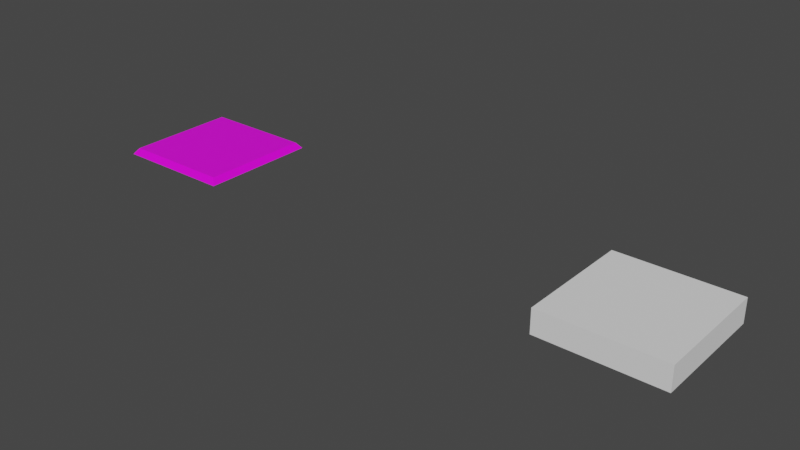# Source: base.blend  (saved by Blender 3.0.42; exported with 4.5.12 LTS)
import bpy
from mathutils import Matrix  # noqa: F401  (used for matrix-valued properties, if any)

bpy.ops.wm.read_factory_settings(use_empty=True)
scene = bpy.context.scene
scene.name = 'Scene'

# ---- collections
col_collection = bpy.data.collections.new('Collection'); scene.collection.children.link(col_collection)

# ---- images (referenced by path relative to the original .blend; pixels are not part of the script)
import os
ASSET_DIR = os.environ.get("B2B_ASSET_DIR", "")  # directory of the original .blend (textures are referenced by path, not embedded)
HERE = os.path.dirname(os.path.abspath(__file__))  # packed textures are extracted next to this script under _unpacked/

def load_image(name, relpath, width, height, colorspace="sRGB"):
    """Load a texture the original file referenced (path relative to the .blend, or extracted next to this script)."""
    p = next((c for c in (os.path.join(HERE, relpath), os.path.join(ASSET_DIR, relpath)) if relpath and os.path.exists(c)), "")
    if p:
        img = bpy.data.images.load(p, check_existing=True)
        img.name = name
    else:  # same state as the original file: an image datablock whose file is absent (Cycles renders it pink)
        img = bpy.data.images.new(name, width, height)
        img.source = "FILE"
        img.filepath = "//" + (relpath or name)
    img.colorspace_settings.name = colorspace
    return img
img_palette_png = load_image('palette.png', 'palette.png', 1024, 1024, 'sRGB')

# ---- materials (node trees are filled in below, after node groups)
mat_material = bpy.data.materials.new('Material')
mat_material.alpha_threshold = 0.0
mat_material.use_transparent_shadow = False
mat_material.line_color = (0.0, 0.0, 0.0, 1.0)

# ---- material node trees
mat_material.use_nodes = True; mat_material.node_tree.nodes.clear()
_N = mat_material.node_tree.nodes; _L = mat_material.node_tree.links
n0 = _N.new('ShaderNodeOutputMaterial'); n0.name = 'Material Output'; n0.location = (300, 300)
n1 = _N.new('ShaderNodeBsdfPrincipled'); n1.name = 'Principled BSDF'; n1.location = (10, 300)
n1.distribution = 'GGX'
n1.subsurface_method = 'RANDOM_WALK_SKIN'
n1.inputs[2].default_value = 0.4
n1.inputs[3].default_value = 1.45
n1.inputs[27].default_value = (0.0, 0.0, 0.0, 1.0)
n1.inputs[28].default_value = 1.0
n2 = _N.new('ShaderNodeTexImage'); n2.name = 'Image Texture'; n2.location = (-411, 180)
n2.image = img_palette_png
n2.interpolation = 'Closest'
_L.new(n1.outputs[0], n0.inputs[0])
_L.new(n2.outputs[0], n1.inputs[0])
n0.is_active_output = True

# ---- world
world_world = bpy.data.worlds.new('World'); scene.world = world_world
world_world.use_nodes = True; world_world.node_tree.nodes.clear()
_N = world_world.node_tree.nodes; _L = world_world.node_tree.links
n0 = _N.new('ShaderNodeOutputWorld'); n0.name = 'World Output'; n0.location = (300, 300)
n1 = _N.new('ShaderNodeBackground'); n1.name = 'Background'; n1.location = (10, 300)
n1.inputs[0].default_value = (0.05088, 0.05088, 0.05088, 1.0)
_L.new(n1.outputs[0], n0.inputs[0])
n0.is_active_output = True
world_world.color = (0.05088, 0.05088, 0.05088)
world_world.use_sun_shadow = False
world_world.sun_shadow_jitter_overblur = 0.0

# ---- meshes
me_cube = bpy.data.meshes.new('Cube')
me_cube.from_pydata([(0.9609, 0.9609, -0.000558), (1.0, 1.0, -0.05056), (0.9609, 0.03908, -0.000558), (1.0, 0.0, -0.05056), (0.03908, 0.9609, -0.000558), (0.0, 1.0, -0.05056), (0.03908, 0.03908, -0.000558), (0.0, 0.0, -0.05056)], [], [(0, 4, 6, 2), (3, 2, 6, 7), (7, 6, 4, 5), (5, 1, 3, 7), (1, 0, 2, 3), (5, 4, 0, 1)])
_uv = me_cube.uv_layers.new(name='UVMap')
_uv.uv.foreach_set('vector', [0.3764, 0.3425, 0.3764, 0.3425, 0.3764, 0.3425, 0.3764, 0.3425, 0.3491, 0.3819, 0.3491, 0.3819, 0.3491, 0.3819, 0.3491, 0.3819, 0.3491, 0.3819, 0.3491, 0.3819, 0.3491, 0.3819, 0.3491, 0.3819, 0.3764, 0.3425, 0.3764, 0.3425, 0.3764, 0.3425, 0.3764, 0.3425, 0.3491, 0.3819, 0.3491, 0.3819, 0.3491, 0.3819, 0.3491, 0.3819, 0.3491, 0.3819, 0.3491, 0.3819, 0.3491, 0.3819, 0.3491, 0.3819])
me_cube.materials.append(mat_material)
me_cube.use_remesh_preserve_volume = False
me_cube.use_remesh_preserve_attributes = False
me_cube.use_mirror_vertex_groups = False
me_cube.update()
me_plane = bpy.data.meshes.new('Plane')
me_plane.from_pydata([(0.0, 0.0, 0.0), (1.0, 0.0, 0.0), (0.0, 1.0, 0.0), (1.0, 1.0, 0.0), (0.0, 1.0, 0.2), (0.0, 0.0, 0.2), (1.0, 0.0, 0.2), (1.0, 1.0, 0.2)], [], [(0, 2, 3, 1), (5, 6, 7, 4), (0, 1, 6, 5), (1, 3, 7, 6), (2, 0, 5, 4), (3, 2, 4, 7)])
_uv = me_plane.uv_layers.new(name='UVMap')
_uv.uv.foreach_set('vector', [0.0, 0.0, 0.0, 1.0, 1.0, 1.0, 1.0, 0.0, 0.0, 0.0, 1.0, 0.0, 1.0, 1.0, 0.0, 1.0, 0.0, 0.0, 1.0, 0.0, 1.0, 0.0, 0.0, 0.0, 1.0, 0.0, 1.0, 1.0, 1.0, 1.0, 1.0, 0.0, 0.0, 1.0, 0.0, 0.0, 0.0, 0.0, 0.0, 1.0, 1.0, 1.0, 0.0, 1.0, 0.0, 1.0, 1.0, 1.0])
me_plane.use_remesh_fix_poles = True
me_plane.use_remesh_preserve_attributes = False
me_plane.update()

# ---- objects
ob_tile = bpy.data.objects.new('Tile', me_cube)
ob_plane = bpy.data.objects.new('Plane', me_plane)

# ---- transforms, parenting, visibility, modifiers, constraints
ob_tile.location = (-4.0, 0.0, 0.0)
ob_tile.lock_rotations_4d = False
ob_tile.empty_display_type = 'ARROWS'
ob_tile.lineart.crease_threshold = 0.0
ob_plane.location = (0.0, 0.0, -0.2)

# ---- collection membership
col_collection.objects.link(ob_tile)
col_collection.objects.link(ob_plane)

# ---- scene / render settings (as saved in the file)
scene.frame_start = 1; scene.frame_end = 250; scene.frame_set(1)
scene.render.engine = 'BLENDER_EEVEE_NEXT'
scene.cycles.sampling_pattern = 'TABULATED_SOBOL'
scene.cycles.use_light_tree = False
scene.view_settings.view_transform = 'Filmic'
bpy.context.view_layer.update()

# ---- added for rendering (the .blend has no active camera and no usable light): camera, sun
cam_auto = bpy.data.cameras.new('AutoCamera')
cam_auto.lens = 50.0
cam_auto.sensor_width = 36.0
cam_auto.clip_end = 1000.0
ob_auto_camera = bpy.data.objects.new('AutoCamera', cam_auto)
scene.collection.objects.link(ob_auto_camera)
ob_auto_camera.location = (3.22137, -5.16564, 3.67709)
ob_auto_camera.rotation_euler = (1.09748, -7.21219e-08, 0.694738)
scene.camera = ob_auto_camera
light_auto_sun = bpy.data.lights.new('AutoSun', 'SUN')
light_auto_sun.energy = 3.0
light_auto_sun.angle = 0.0523599
ob_auto_sun = bpy.data.objects.new('AutoSun', light_auto_sun)
scene.collection.objects.link(ob_auto_sun)
ob_auto_sun.rotation_euler = (0.872665, 0.174533, 0.523599)
bpy.context.view_layer.update()
